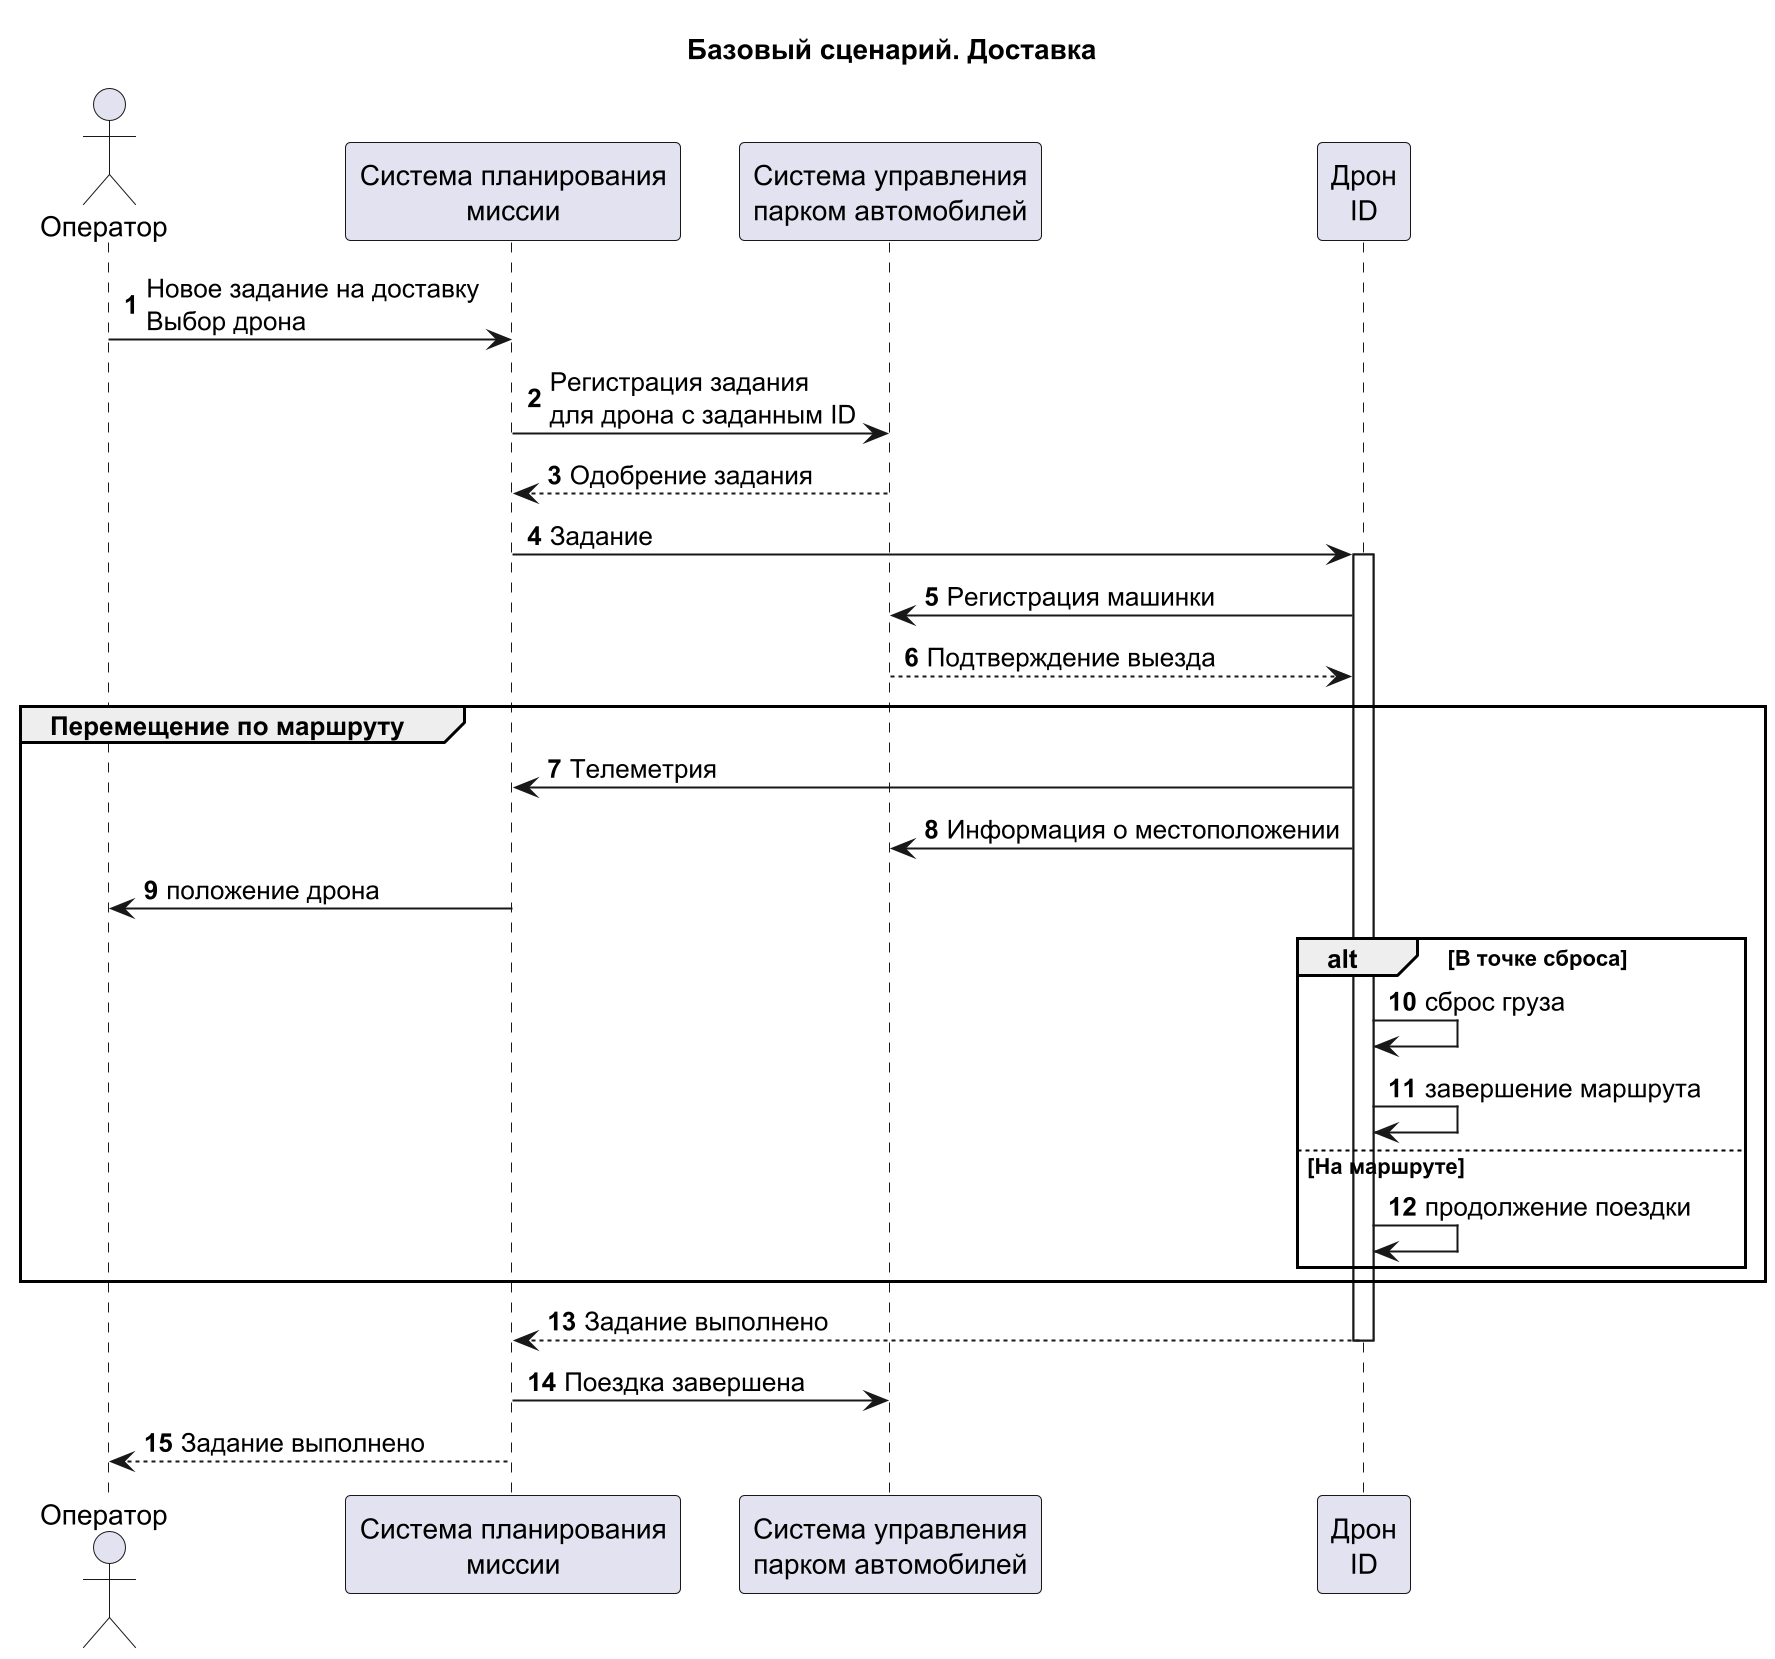

The diagram above was rendered by PlantUML. Its source (embedded in the PNG):
@startuml "Базовый сценарий. Доставка"

scale 2

title "Базовый сценарий. Доставка"

actor "Оператор" as admin
participant "Система планирования\nмиссии" as plansys
participant "Система управления\nпарком автомобилей" as gov
participant "Дрон\nID" as drone

autonumber

admin -> plansys: Новое задание на доставку\nВыбор дрона
plansys -> gov: Регистрация задания\nдля дрона с заданным ID
gov --> plansys: Одобрение задания
plansys -> drone++: Задание
drone -> gov: Регистрация машинки
gov --> drone: Подтверждение выезда
group Перемещение по маршруту
drone -> plansys: Телеметрия
drone -> gov: Информация о местоположении
plansys -> admin: положение дрона
alt В точке сброса
drone -> drone: сброс груза
drone -> drone: завершение маршрута
else На маршруте
drone -> drone: продолжение поездки
end
end
drone --> plansys--: Задание выполнено
plansys -> gov: Поездка завершена
plansys --> admin: Задание выполнено

@enduml